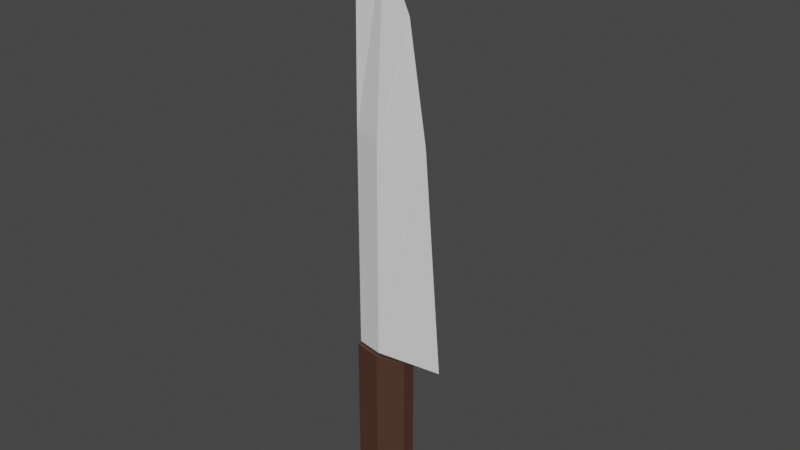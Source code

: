 # Source: Cuchillo.blend  (saved by Blender 3.6.13; exported with 4.5.12 LTS)
import bpy
from mathutils import Matrix  # noqa: F401  (used for matrix-valued properties, if any)

bpy.ops.wm.read_factory_settings(use_empty=True)
scene = bpy.context.scene
scene.name = 'Scene'

# ---- materials (node trees are filled in below, after node groups)
mat_woodmaterial = bpy.data.materials.new('WoodMaterial')
mat_woodmaterial.use_transparent_shadow = False
mat_steelmaterial = bpy.data.materials.new('SteelMaterial')
mat_steelmaterial.use_transparent_shadow = False

# ---- material node trees
mat_woodmaterial.use_nodes = True; mat_woodmaterial.node_tree.nodes.clear()
_N = mat_woodmaterial.node_tree.nodes; _L = mat_woodmaterial.node_tree.links
n0 = _N.new('ShaderNodeBsdfPrincipled'); n0.name = 'Principled BSDF'; n0.location = (10, 300)
n0.distribution = 'GGX'
n0.subsurface_method = 'RANDOM_WALK_SKIN'
n0.inputs[0].default_value = (0.08022, 0.03689, 0.02416, 1.0)
n0.inputs[3].default_value = 1.45
n0.inputs[27].default_value = (0.0, 0.0, 0.0, 1.0)
n0.inputs[28].default_value = 1.0
n1 = _N.new('ShaderNodeOutputMaterial'); n1.name = 'Material Output'; n1.location = (300, 300)
_L.new(n0.outputs[0], n1.inputs[0])
n1.is_active_output = True
mat_steelmaterial.use_nodes = True; mat_steelmaterial.node_tree.nodes.clear()
_N = mat_steelmaterial.node_tree.nodes; _L = mat_steelmaterial.node_tree.links
n0 = _N.new('ShaderNodeBsdfPrincipled'); n0.name = 'Principled BSDF'; n0.location = (10, 300)
n0.distribution = 'GGX'
n0.subsurface_method = 'RANDOM_WALK_SKIN'
n0.inputs[3].default_value = 1.45
n0.inputs[27].default_value = (0.0, 0.0, 0.0, 1.0)
n0.inputs[28].default_value = 1.0
n1 = _N.new('ShaderNodeOutputMaterial'); n1.name = 'Material Output'; n1.location = (300, 300)
_L.new(n0.outputs[0], n1.inputs[0])
n1.is_active_output = True

# ---- world
world_world = bpy.data.worlds.new('World'); scene.world = world_world
world_world.use_nodes = True; world_world.node_tree.nodes.clear()
_N = world_world.node_tree.nodes; _L = world_world.node_tree.links
n0 = _N.new('ShaderNodeOutputWorld'); n0.name = 'World Output'; n0.location = (300, 300)
n1 = _N.new('ShaderNodeBackground'); n1.name = 'Background'; n1.location = (10, 300)
n1.inputs[0].default_value = (0.05088, 0.05088, 0.05088, 1.0)
_L.new(n1.outputs[0], n0.inputs[0])
n0.is_active_output = True
world_world.color = (0.05088, 0.05088, 0.05088)
world_world.use_sun_shadow = False
world_world.sun_shadow_jitter_overblur = 0.0

# ---- meshes
me_cube_001 = bpy.data.meshes.new('Cube.001')
me_cube_001.from_pydata([(-0.7736, -0.2432, -0.5615), (-0.7727, -0.09752, 1.0), (-0.7736, 0.2432, -0.5615), (-0.7727, 0.09752, 1.0), (0.7917, -0.2432, -0.5615), (0.7727, -0.09752, 1.0), (0.7917, 0.2432, -0.5615), (0.7727, 0.09752, 1.0), (0.009051, 0.4398, -0.5615), (0.0, 0.1806, 1.0), (0.009051, -0.4398, -0.5615), (0.0, -0.1806, 1.0), (-0.7736, -0.2432, 1.004), (-0.7736, 0.2432, 1.004), (0.009051, 0.4398, 1.004), (0.7917, 0.2432, 1.004), (0.7917, -0.2432, 1.004), (0.009051, -0.4398, 1.004), (-0.7727, 0.0, 5.345), (0.7727, 0.0, 4.282), (0.0, 0.04514, 4.843), (1.77, 0.0, 1.023), (-0.02443, -0.3034, 1.023), (-0.7727, -0.09752, 1.012), (-0.02443, 0.3034, 1.023), (-0.7727, 0.09752, 1.012), (-0.7736, -5.873e-10, -0.5615), (-0.7736, -5.873e-10, 1.004), (0.7917, -5.873e-10, -0.5615), (0.7917, -5.873e-10, 1.004), (0.009051, -5.873e-10, -0.5615), (-0.7727, 0.0, 1.0), (0.7727, 0.0, 1.0), (-0.7727, 0.0, 1.012), (1.271, 0.0, 3.184), (-0.01221, 0.3, 3.184), (-0.7727, 0.09752, 3.178), (-0.01221, -0.3, 3.184), (-0.7727, -0.09752, 3.178), (-0.7727, 0.0, 3.178)], [], [(26, 27, 13, 2), (8, 14, 15, 6), (28, 29, 16, 4), (10, 17, 12, 0), (30, 28, 4, 10), (38, 37, 20, 18), (37, 34, 19, 20), (26, 30, 10, 0), (4, 16, 17, 10), (2, 13, 14, 8), (31, 3, 13, 27), (9, 7, 15, 14), (32, 5, 16, 29), (11, 1, 12, 17), (3, 9, 14, 13), (5, 11, 17, 16), (34, 35, 20, 19), (35, 36, 18, 20), (39, 38, 18), (31, 1, 23, 33), (32, 7, 21), (9, 3, 25, 24), (7, 9, 24, 21), (11, 5, 21, 22), (1, 11, 22, 23), (5, 32, 21), (3, 31, 33, 25), (36, 39, 18), (7, 32, 29, 15), (1, 31, 27, 12), (2, 8, 30, 26), (8, 6, 28, 30), (6, 15, 29, 28), (0, 12, 27, 26), (25, 33, 39, 36), (33, 23, 38, 39), (24, 25, 36, 35), (21, 24, 35, 34), (22, 21, 34, 37), (23, 22, 37, 38)])
me_cube_001.polygons.foreach_set('material_index', [0, 0, 0, 0, 0, 1, 1, 0, 0, 0, 0, 0, 0, 0, 0, 0, 1, 1, 1, 0, 1, 0, 0, 0, 0, 1, 0, 1, 0, 0, 0, 0, 0, 0, 1, 1, 1, 1, 1, 1])
_uv = me_cube_001.uv_layers.new(name='UVMap')
_uv.uv.foreach_set('vector', [0.375, 0.125, 0.625, 0.125, 0.625, 0.25, 0.375, 0.25, 0.375, 0.375, 0.625, 0.375, 0.625, 0.5, 0.375, 0.5, 0.375, 0.625, 0.625, 0.625, 0.625, 0.75, 0.375, 0.75, 0.375, 0.875, 0.625, 0.875, 0.625, 1.0, 0.375, 1.0, 0.25, 0.625, 0.375, 0.625, 0.375, 0.75, 0.25, 0.75, 0.8466, 0.706, 0.75, 0.7189, 0.75, 0.7189, 0.8466, 0.706, 0.75, 0.7189, 0.6534, 0.706, 0.6534, 0.706, 0.75, 0.7189, 0.125, 0.625, 0.25, 0.625, 0.25, 0.75, 0.125, 0.75, 0.375, 0.75, 0.625, 0.75, 0.625, 0.875, 0.375, 0.875, 0.375, 0.25, 0.625, 0.25, 0.625, 0.375, 0.375, 0.375, 0.8466, 0.625, 0.8466, 0.544, 0.875, 0.5, 0.875, 0.625, 0.75, 0.5311, 0.6534, 0.544, 0.625, 0.5, 0.75, 0.5, 0.6534, 0.625, 0.6534, 0.706, 0.625, 0.75, 0.625, 0.625, 0.75, 0.7189, 0.8466, 0.706, 0.875, 0.75, 0.75, 0.75, 0.8466, 0.544, 0.75, 0.5311, 0.75, 0.5, 0.875, 0.5, 0.6534, 0.706, 0.75, 0.7189, 0.75, 0.75, 0.625, 0.75, 0.6534, 0.544, 0.75, 0.5311, 0.75, 0.5311, 0.6534, 0.544, 0.75, 0.5311, 0.8466, 0.544, 0.8466, 0.544, 0.75, 0.5311, 0.8466, 0.625, 0.8466, 0.706, 0.8466, 0.625, 0.8466, 0.625, 0.8466, 0.706, 0.8466, 0.706, 0.8466, 0.625, 0.6534, 0.625, 0.6534, 0.544, 0.6534, 0.625, 0.75, 0.5311, 0.8466, 0.544, 0.8466, 0.544, 0.75, 0.5311, 0.6534, 0.544, 0.75, 0.5311, 0.75, 0.5311, 0.6534, 0.544, 0.75, 0.7189, 0.6534, 0.706, 0.6534, 0.706, 0.75, 0.7189, 0.8466, 0.706, 0.75, 0.7189, 0.75, 0.7189, 0.8466, 0.706, 0.6534, 0.706, 0.6534, 0.625, 0.6534, 0.706, 0.8466, 0.544, 0.8466, 0.625, 0.8466, 0.625, 0.8466, 0.544, 0.8466, 0.544, 0.8466, 0.625, 0.8466, 0.544, 0.6534, 0.544, 0.6534, 0.625, 0.625, 0.625, 0.625, 0.5, 0.8466, 0.706, 0.8466, 0.625, 0.875, 0.625, 0.875, 0.75, 0.125, 0.5, 0.25, 0.5, 0.25, 0.625, 0.125, 0.625, 0.25, 0.5, 0.375, 0.5, 0.375, 0.625, 0.25, 0.625, 0.375, 0.5, 0.625, 0.5, 0.625, 0.625, 0.375, 0.625, 0.375, 0.0, 0.625, 0.0, 0.625, 0.125, 0.375, 0.125, 0.8466, 0.544, 0.8466, 0.625, 0.8466, 0.625, 0.8466, 0.544, 0.8466, 0.625, 0.8466, 0.706, 0.8466, 0.706, 0.8466, 0.625, 0.75, 0.5311, 0.8466, 0.544, 0.8466, 0.544, 0.75, 0.5311, 0.6534, 0.544, 0.75, 0.5311, 0.75, 0.5311, 0.6534, 0.544, 0.75, 0.7189, 0.6534, 0.706, 0.6534, 0.706, 0.75, 0.7189, 0.8466, 0.706, 0.75, 0.7189, 0.75, 0.7189, 0.8466, 0.706])
me_cube_001.materials.append(mat_woodmaterial)
me_cube_001.materials.append(mat_steelmaterial)
me_cube_001.update()

# ---- objects
ob_cube = bpy.data.objects.new('Cube', me_cube_001)

# ---- transforms, parenting, visibility, modifiers, constraints
ob_cube.location = (0.0, 0.0, 0.0)
ob_cube.scale = (0.2024, 0.1622, 0.5619)

# ---- collection membership
scene.collection.objects.link(ob_cube)

# ---- scene / render settings (as saved in the file)
scene.frame_start = 1; scene.frame_end = 250; scene.frame_set(1)
scene.render.engine = 'BLENDER_EEVEE_NEXT'
scene.cycles.sampling_pattern = 'TABULATED_SOBOL'
scene.view_settings.view_transform = 'Filmic'
bpy.context.view_layer.update()

# ---- added for rendering (the .blend has no active camera and no usable light): camera, sun
cam_auto = bpy.data.cameras.new('AutoCamera')
cam_auto.lens = 50.0
cam_auto.sensor_width = 36.0
cam_auto.clip_end = 1000.0
ob_auto_camera = bpy.data.objects.new('AutoCamera', cam_auto)
scene.collection.objects.link(ob_auto_camera)
ob_auto_camera.location = (3.21099, -3.7322, 3.83204)
ob_auto_camera.rotation_euler = (1.09748, -7.21219e-08, 0.694738)
scene.camera = ob_auto_camera
light_auto_sun = bpy.data.lights.new('AutoSun', 'SUN')
light_auto_sun.energy = 3.0
light_auto_sun.angle = 0.0523599
ob_auto_sun = bpy.data.objects.new('AutoSun', light_auto_sun)
scene.collection.objects.link(ob_auto_sun)
ob_auto_sun.rotation_euler = (0.872665, 0.174533, 0.523599)
bpy.context.view_layer.update()
